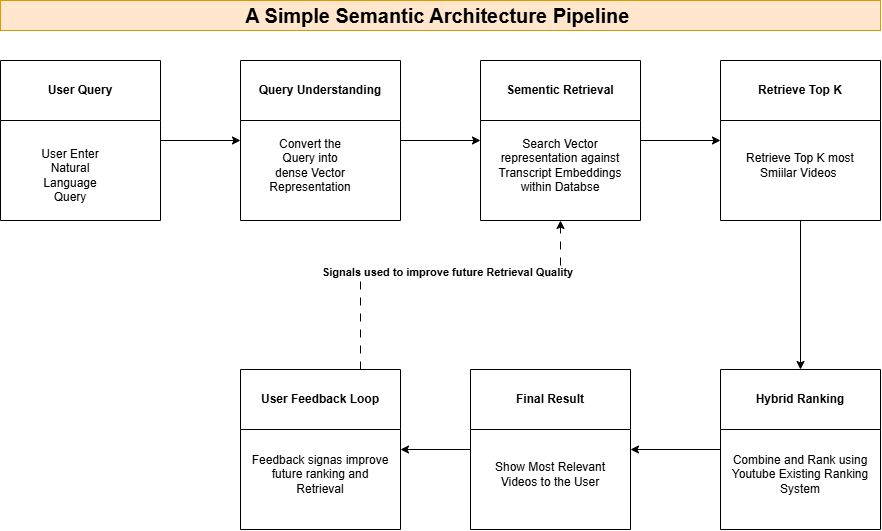

The diagram above was exported from draw.io. Its source (the exported page's mxGraphModel, read from the mxfile embedded in the PNG):
<mxGraphModel dx="1216" dy="2834" grid="1" gridSize="10" guides="1" tooltips="1" connect="1" arrows="1" fold="1" page="1" pageScale="1" pageWidth="850" pageHeight="1100" math="0" shadow="0">
  <root>
    <mxCell id="0" />
    <mxCell id="1" parent="0" />
    <mxCell id="7YzhEsPcy0Qj_hC3kgFZ-131" parent="1" style="text;html=1;whiteSpace=wrap;strokeColor=#d79b00;fillColor=#ffe6cc;align=center;verticalAlign=middle;rounded=0;fontSize=20;fontStyle=1" value="A Simple Semantic Architecture Pipeline&amp;nbsp;" vertex="1">
      <mxGeometry height="30" width="880" x="440" y="-1900" as="geometry" />
    </mxCell>
    <mxCell id="7YzhEsPcy0Qj_hC3kgFZ-139" edge="1" parent="1" source="7YzhEsPcy0Qj_hC3kgFZ-136" style="edgeStyle=orthogonalEdgeStyle;rounded=0;orthogonalLoop=1;jettySize=auto;html=1;" target="7YzhEsPcy0Qj_hC3kgFZ-138" value="">
      <mxGeometry relative="1" as="geometry" />
    </mxCell>
    <mxCell id="7YzhEsPcy0Qj_hC3kgFZ-136" parent="1" style="swimlane;whiteSpace=wrap;html=1;startSize=60;" value="User Query" vertex="1">
      <mxGeometry height="160" width="160" x="440" y="-1840" as="geometry" />
    </mxCell>
    <mxCell id="7YzhEsPcy0Qj_hC3kgFZ-137" parent="1" style="text;html=1;whiteSpace=wrap;strokeColor=none;fillColor=none;align=center;verticalAlign=middle;rounded=0;" value="User Enter Natural Language Query" vertex="1">
      <mxGeometry height="30" width="60" x="480" y="-1740" as="geometry" />
    </mxCell>
    <mxCell id="7YzhEsPcy0Qj_hC3kgFZ-144" edge="1" parent="1" source="7YzhEsPcy0Qj_hC3kgFZ-138" style="edgeStyle=orthogonalEdgeStyle;rounded=0;orthogonalLoop=1;jettySize=auto;html=1;" target="7YzhEsPcy0Qj_hC3kgFZ-142" value="">
      <mxGeometry relative="1" as="geometry" />
    </mxCell>
    <mxCell id="7YzhEsPcy0Qj_hC3kgFZ-138" parent="1" style="swimlane;whiteSpace=wrap;html=1;startSize=60;" value="Query Understanding" vertex="1">
      <mxGeometry height="160" width="160" x="680" y="-1840" as="geometry" />
    </mxCell>
    <mxCell id="7YzhEsPcy0Qj_hC3kgFZ-140" parent="7YzhEsPcy0Qj_hC3kgFZ-138" style="text;html=1;whiteSpace=wrap;strokeColor=none;fillColor=none;align=center;verticalAlign=middle;rounded=0;" value="Convert the Query into dense Vector Representation" vertex="1">
      <mxGeometry height="30" width="60" x="40" y="90" as="geometry" />
    </mxCell>
    <mxCell id="7YzhEsPcy0Qj_hC3kgFZ-147" edge="1" parent="1" source="7YzhEsPcy0Qj_hC3kgFZ-142" style="edgeStyle=orthogonalEdgeStyle;rounded=0;orthogonalLoop=1;jettySize=auto;html=1;" target="7YzhEsPcy0Qj_hC3kgFZ-145" value="">
      <mxGeometry relative="1" as="geometry" />
    </mxCell>
    <mxCell id="7YzhEsPcy0Qj_hC3kgFZ-142" parent="1" style="swimlane;whiteSpace=wrap;html=1;startSize=60;" value="Sementic Retrieval" vertex="1">
      <mxGeometry height="160" width="160" x="920" y="-1840" as="geometry" />
    </mxCell>
    <mxCell id="7YzhEsPcy0Qj_hC3kgFZ-143" parent="7YzhEsPcy0Qj_hC3kgFZ-142" style="text;html=1;whiteSpace=wrap;strokeColor=none;fillColor=none;align=center;verticalAlign=middle;rounded=0;" value="Search Vector representation against Transcript Embeddings within Databse" vertex="1">
      <mxGeometry height="30" width="140" x="10" y="90" as="geometry" />
    </mxCell>
    <mxCell id="7YzhEsPcy0Qj_hC3kgFZ-150" edge="1" parent="1" source="7YzhEsPcy0Qj_hC3kgFZ-145" style="edgeStyle=orthogonalEdgeStyle;rounded=0;orthogonalLoop=1;jettySize=auto;html=1;" target="7YzhEsPcy0Qj_hC3kgFZ-148" value="">
      <mxGeometry relative="1" as="geometry" />
    </mxCell>
    <mxCell id="7YzhEsPcy0Qj_hC3kgFZ-145" parent="1" style="swimlane;whiteSpace=wrap;html=1;startSize=60;" value="Retrieve Top K" vertex="1">
      <mxGeometry height="160" width="160" x="1160" y="-1840" as="geometry" />
    </mxCell>
    <mxCell id="7YzhEsPcy0Qj_hC3kgFZ-146" parent="7YzhEsPcy0Qj_hC3kgFZ-145" style="text;html=1;whiteSpace=wrap;strokeColor=none;fillColor=none;align=center;verticalAlign=middle;rounded=0;" value="Retrieve Top K most Smiilar Videos&amp;nbsp;" vertex="1">
      <mxGeometry height="30" width="140" x="10" y="90" as="geometry" />
    </mxCell>
    <mxCell id="7YzhEsPcy0Qj_hC3kgFZ-155" edge="1" parent="1" source="7YzhEsPcy0Qj_hC3kgFZ-148" style="edgeStyle=orthogonalEdgeStyle;rounded=0;orthogonalLoop=1;jettySize=auto;html=1;" target="7YzhEsPcy0Qj_hC3kgFZ-153" value="">
      <mxGeometry relative="1" as="geometry" />
    </mxCell>
    <mxCell id="7YzhEsPcy0Qj_hC3kgFZ-148" parent="1" style="swimlane;whiteSpace=wrap;html=1;startSize=60;" value="Hybrid Ranking" vertex="1">
      <mxGeometry height="160" width="160" x="1160" y="-1531" as="geometry" />
    </mxCell>
    <mxCell id="7YzhEsPcy0Qj_hC3kgFZ-149" parent="7YzhEsPcy0Qj_hC3kgFZ-148" style="text;html=1;whiteSpace=wrap;strokeColor=none;fillColor=none;align=center;verticalAlign=middle;rounded=0;" value="Combine and Rank using Youtube Existing Ranking System" vertex="1">
      <mxGeometry height="30" width="140" x="10" y="90" as="geometry" />
    </mxCell>
    <mxCell id="7YzhEsPcy0Qj_hC3kgFZ-160" edge="1" parent="1" source="7YzhEsPcy0Qj_hC3kgFZ-153" style="edgeStyle=orthogonalEdgeStyle;rounded=0;orthogonalLoop=1;jettySize=auto;html=1;" target="7YzhEsPcy0Qj_hC3kgFZ-158" value="">
      <mxGeometry relative="1" as="geometry" />
    </mxCell>
    <mxCell id="7YzhEsPcy0Qj_hC3kgFZ-153" parent="1" style="swimlane;whiteSpace=wrap;html=1;startSize=60;" value="Final Result" vertex="1">
      <mxGeometry height="160" width="160" x="910" y="-1531" as="geometry" />
    </mxCell>
    <mxCell id="7YzhEsPcy0Qj_hC3kgFZ-154" parent="7YzhEsPcy0Qj_hC3kgFZ-153" style="text;html=1;whiteSpace=wrap;strokeColor=none;fillColor=none;align=center;verticalAlign=middle;rounded=0;" value="Show Most Relevant Videos to the User" vertex="1">
      <mxGeometry height="30" width="140" x="10" y="90" as="geometry" />
    </mxCell>
    <mxCell id="7YzhEsPcy0Qj_hC3kgFZ-164" edge="1" parent="1" source="7YzhEsPcy0Qj_hC3kgFZ-158" style="edgeStyle=orthogonalEdgeStyle;rounded=0;orthogonalLoop=1;jettySize=auto;html=1;entryX=0.5;entryY=1;entryDx=0;entryDy=0;dashed=1;dashPattern=8 8;exitX=0.75;exitY=0;exitDx=0;exitDy=0;" target="7YzhEsPcy0Qj_hC3kgFZ-142">
      <mxGeometry relative="1" as="geometry">
        <Array as="points">
          <mxPoint x="800" y="-1630" />
          <mxPoint x="1000" y="-1630" />
        </Array>
        <mxPoint x="1950" y="-1680" as="sourcePoint" />
        <mxPoint x="990" y="-1540" as="targetPoint" />
      </mxGeometry>
    </mxCell>
    <mxCell id="7YzhEsPcy0Qj_hC3kgFZ-165" connectable="0" parent="7YzhEsPcy0Qj_hC3kgFZ-164" style="edgeLabel;html=1;align=center;verticalAlign=middle;resizable=0;points=[];" value="&lt;b&gt;Signals used to improve future Retrieval Quality&lt;/b&gt;" vertex="1">
      <mxGeometry relative="1" x="0.0629" y="-1" as="geometry">
        <mxPoint as="offset" />
      </mxGeometry>
    </mxCell>
    <mxCell id="7YzhEsPcy0Qj_hC3kgFZ-158" parent="1" style="swimlane;whiteSpace=wrap;html=1;startSize=60;" value="User Feedback Loop" vertex="1">
      <mxGeometry height="160" width="160" x="680" y="-1531" as="geometry" />
    </mxCell>
    <mxCell id="7YzhEsPcy0Qj_hC3kgFZ-159" parent="7YzhEsPcy0Qj_hC3kgFZ-158" style="text;html=1;whiteSpace=wrap;strokeColor=none;fillColor=none;align=center;verticalAlign=middle;rounded=0;" value="Feedback signas improve future ranking and Retrieval" vertex="1">
      <mxGeometry height="30" width="140" x="10" y="90" as="geometry" />
    </mxCell>
  </root>
</mxGraphModel>